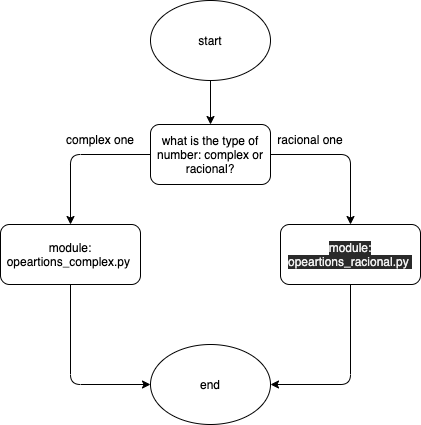

The diagram above was exported from draw.io. Its source (the exported page's mxGraphModel, read from the mxfile embedded in the PNG):
<mxGraphModel dx="1276" dy="1882" grid="1" gridSize="10" guides="1" tooltips="1" connect="1" arrows="1" fold="1" page="1" pageScale="1" pageWidth="827" pageHeight="1169" background="#ffffff" math="0" shadow="0">
  <root>
    <mxCell id="0" />
    <mxCell id="1" parent="0" />
    <mxCell id="6" value="" style="edgeStyle=none;html=1;" parent="1" source="2" target="3" edge="1">
      <mxGeometry relative="1" as="geometry" />
    </mxCell>
    <mxCell id="2" value="start" style="ellipse;whiteSpace=wrap;html=1;" parent="1" vertex="1">
      <mxGeometry x="-600" y="-624" width="120" height="80" as="geometry" />
    </mxCell>
    <mxCell id="8" value="" style="edgeStyle=none;html=1;entryX=0.5;entryY=0;entryDx=0;entryDy=0;exitX=1;exitY=0.5;exitDx=0;exitDy=0;" parent="1" source="3" target="4" edge="1">
      <mxGeometry relative="1" as="geometry">
        <mxPoint x="-400" y="-470" as="targetPoint" />
        <Array as="points">
          <mxPoint x="-400" y="-470" />
        </Array>
      </mxGeometry>
    </mxCell>
    <mxCell id="9" style="edgeStyle=none;html=1;entryX=0.5;entryY=0;entryDx=0;entryDy=0;exitX=0;exitY=0.5;exitDx=0;exitDy=0;" parent="1" source="3" target="5" edge="1">
      <mxGeometry relative="1" as="geometry">
        <Array as="points">
          <mxPoint x="-680" y="-470" />
        </Array>
      </mxGeometry>
    </mxCell>
    <mxCell id="3" value="what is the type of number: complex or racional?" style="rounded=1;whiteSpace=wrap;html=1;" parent="1" vertex="1">
      <mxGeometry x="-600" y="-500" width="120" height="60" as="geometry" />
    </mxCell>
    <mxCell id="14" style="edgeStyle=none;html=1;entryX=1;entryY=0.5;entryDx=0;entryDy=0;" parent="1" source="4" target="12" edge="1">
      <mxGeometry relative="1" as="geometry">
        <Array as="points">
          <mxPoint x="-400" y="-240" />
        </Array>
      </mxGeometry>
    </mxCell>
    <mxCell id="4" value="&lt;span style=&quot;color: rgb(240 , 240 , 240) ; font-family: &amp;#34;helvetica&amp;#34; ; font-size: 12px ; font-style: normal ; font-weight: 400 ; letter-spacing: normal ; text-align: center ; text-indent: 0px ; text-transform: none ; word-spacing: 0px ; background-color: rgb(42 , 42 , 42) ; display: inline ; float: none&quot;&gt;module: opeartions_racional.py&amp;nbsp;&lt;/span&gt;" style="rounded=1;whiteSpace=wrap;html=1;fontStyle=1" parent="1" vertex="1">
      <mxGeometry x="-470" y="-400" width="140" height="60" as="geometry" />
    </mxCell>
    <mxCell id="15" style="edgeStyle=none;html=1;entryX=0;entryY=0.5;entryDx=0;entryDy=0;" parent="1" source="5" target="12" edge="1">
      <mxGeometry relative="1" as="geometry">
        <Array as="points">
          <mxPoint x="-680" y="-240" />
        </Array>
      </mxGeometry>
    </mxCell>
    <mxCell id="5" value="module: opeartions_complex.py&amp;nbsp;" style="rounded=1;whiteSpace=wrap;html=1;" parent="1" vertex="1">
      <mxGeometry x="-750" y="-400" width="140" height="60" as="geometry" />
    </mxCell>
    <mxCell id="10" value="racional one" style="text;html=1;strokeColor=none;fillColor=none;align=center;verticalAlign=middle;whiteSpace=wrap;rounded=0;" parent="1" vertex="1">
      <mxGeometry x="-480" y="-500" width="80" height="30" as="geometry" />
    </mxCell>
    <mxCell id="11" value="complex one" style="text;html=1;strokeColor=none;fillColor=none;align=center;verticalAlign=middle;whiteSpace=wrap;rounded=0;" parent="1" vertex="1">
      <mxGeometry x="-690" y="-500" width="80" height="30" as="geometry" />
    </mxCell>
    <mxCell id="12" value="end" style="ellipse;whiteSpace=wrap;html=1;" parent="1" vertex="1">
      <mxGeometry x="-600" y="-280" width="120" height="80" as="geometry" />
    </mxCell>
  </root>
</mxGraphModel>